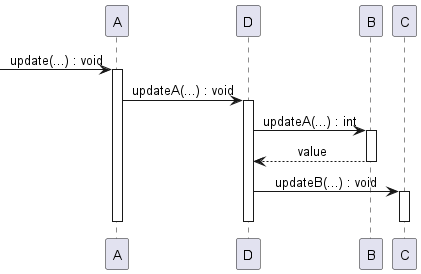

The diagram above was rendered by PlantUML. Its source (embedded in the PNG):
@startuml ex_cfd_after_seq
skinparam SequenceMessageAlignment center

-> A : update(...) : void
activate A
A -> D : updateA(...) : void
activate D
D -> B : updateA(...) : int
activate B
B --> D : value 
deactivate B

D -> C : updateB(...) : void
activate C
deactivate C

deactivate D
deactivate A


@enduml